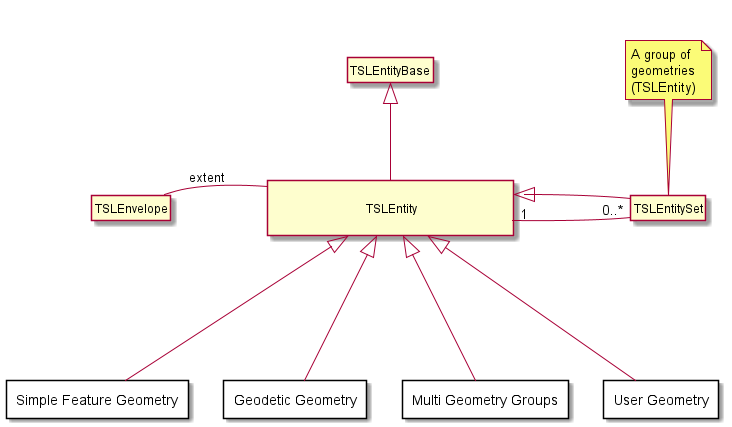

The diagram above was rendered by PlantUML. Its source (embedded in the PNG):
@startuml api_geometry_diagram.png
hide circle
hide members

together {
class "\n\t\t\t\tTSLEntity\t\t\t\t\n" as TSLEntity [[class_t_s_l_entity.html{TSLEntity}]]
class TSLEntityBase [[class_t_s_l_entity_base.html{TSLEntityBase}]]
class TSLEntitySet [[class_t_s_l_entity_set.html{TSLEntitySet}]]
class TSLEnvelope [[class_t_s_l_envelope.html{TSLEnvelope}]]
note top of TSLEntitySet
  A group of
  geometries
  (TSLEntity)
endnote
}
package "Simple Feature Geometry" as Simple_Feature_Geometry <<Rectangle>> [[group__apigroup__geometry__api.html#simple_feature_geometry_diagram{Simple Feature Geometry Package}]]{
}
package "Geodetic Geometry" as Geodetic_Geometry <<Rectangle>> [[group__apigroup__geometry__api.html#geometry_geodetic_diagram{Geodetic Geometry Package}]]{
} 
package "Multi Geometry Groups" as Multi_Geometry_Groups <<Rectangle>> [[group__apigroup__geometry__api.html#geometry_multi_diagram{Multi Geometry Groups Package}]]{
} 
package "User Geometry" as User_Geometry <<Rectangle>> [[group__apigroup__geometry__api.html#user_geometry_diagram{User Geometry Package}]]{
} 

TSLEntityBase <|-down- TSLEntity
TSLEntity -left- TSLEnvelope : extent
TSLEntity "1" -right- "0..*" TSLEntitySet 
TSLEntity <|-right- TSLEntitySet

TSLEntity <|--down- Geodetic_Geometry
TSLEntity <|--down- Simple_Feature_Geometry
TSLEntity <|--down- Multi_Geometry_Groups
TSLEntity <|--down- User_Geometry
@enduml